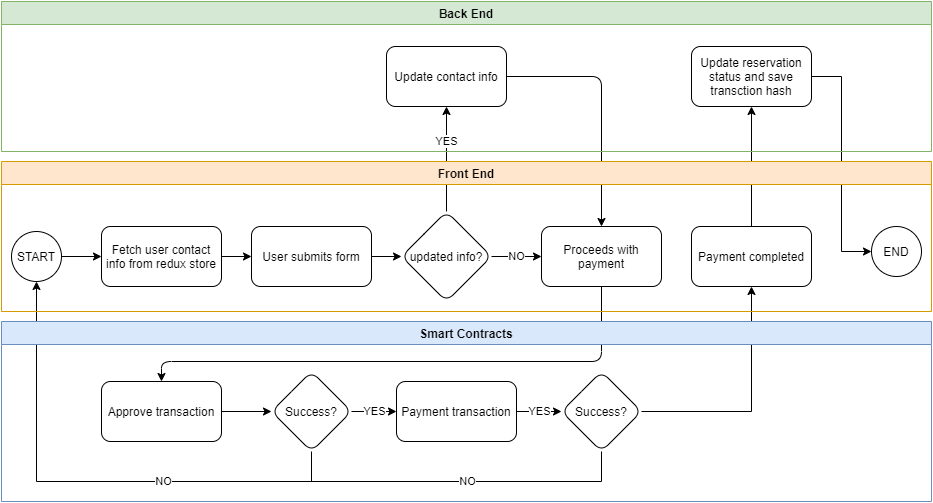

The diagram above was exported from draw.io. Its source (the exported page's mxGraphModel, read from the mxfile embedded in the PNG):
<mxGraphModel dx="1024" dy="1684" grid="1" gridSize="10" guides="1" tooltips="1" connect="1" arrows="1" fold="1" page="1" pageScale="1" pageWidth="850" pageHeight="1100" math="0" shadow="0">
  <root>
    <mxCell id="0" />
    <mxCell id="1" parent="0" />
    <mxCell id="114" value="" style="edgeStyle=orthogonalEdgeStyle;html=1;" parent="1" source="62" target="65" edge="1">
      <mxGeometry relative="1" as="geometry" />
    </mxCell>
    <mxCell id="62" value="START" style="ellipse;whiteSpace=wrap;html=1;aspect=fixed;" parent="1" vertex="1">
      <mxGeometry x="520" y="200" width="50" height="50" as="geometry" />
    </mxCell>
    <mxCell id="115" value="" style="edgeStyle=orthogonalEdgeStyle;html=1;" parent="1" source="65" target="71" edge="1">
      <mxGeometry relative="1" as="geometry" />
    </mxCell>
    <mxCell id="65" value="Fetch user contact info from redux store" style="rounded=1;whiteSpace=wrap;html=1;" parent="1" vertex="1">
      <mxGeometry x="610" y="195" width="120" height="60" as="geometry" />
    </mxCell>
    <mxCell id="116" value="" style="edgeStyle=orthogonalEdgeStyle;html=1;" parent="1" source="71" target="73" edge="1">
      <mxGeometry relative="1" as="geometry" />
    </mxCell>
    <mxCell id="71" value="User submits form" style="whiteSpace=wrap;html=1;rounded=1;" parent="1" vertex="1">
      <mxGeometry x="760" y="195" width="120" height="60" as="geometry" />
    </mxCell>
    <mxCell id="117" value="YES" style="edgeStyle=orthogonalEdgeStyle;html=1;" parent="1" source="73" target="75" edge="1">
      <mxGeometry x="0.3333" relative="1" as="geometry">
        <mxPoint as="offset" />
      </mxGeometry>
    </mxCell>
    <mxCell id="118" value="NO" style="edgeStyle=orthogonalEdgeStyle;html=1;fontStyle=0" parent="1" source="73" target="77" edge="1">
      <mxGeometry relative="1" as="geometry" />
    </mxCell>
    <mxCell id="73" value="updated info?" style="rhombus;whiteSpace=wrap;html=1;rounded=1;" parent="1" vertex="1">
      <mxGeometry x="910" y="180" width="90" height="90" as="geometry" />
    </mxCell>
    <mxCell id="119" style="edgeStyle=orthogonalEdgeStyle;html=1;entryX=0.5;entryY=0;entryDx=0;entryDy=0;" parent="1" source="75" target="77" edge="1">
      <mxGeometry relative="1" as="geometry" />
    </mxCell>
    <mxCell id="128" style="edgeStyle=orthogonalEdgeStyle;html=1;entryX=0.5;entryY=0;entryDx=0;entryDy=0;exitX=0.5;exitY=1;exitDx=0;exitDy=0;" parent="1" source="77" target="120" edge="1">
      <mxGeometry relative="1" as="geometry">
        <Array as="points">
          <mxPoint x="1110" y="330" />
          <mxPoint x="670" y="330" />
        </Array>
      </mxGeometry>
    </mxCell>
    <mxCell id="77" value="Proceeds with payment" style="whiteSpace=wrap;html=1;rounded=1;" parent="1" vertex="1">
      <mxGeometry x="1050" y="195" width="120" height="60" as="geometry" />
    </mxCell>
    <mxCell id="106" value="YES" style="edgeStyle=orthogonalEdgeStyle;html=1;exitX=0.5;exitY=1;exitDx=0;exitDy=0;entryX=0.5;entryY=0;entryDx=0;entryDy=0;" parent="1" edge="1">
      <mxGeometry relative="1" as="geometry">
        <mxPoint x="530" y="940" as="targetPoint" />
      </mxGeometry>
    </mxCell>
    <mxCell id="96" value="" style="edgeStyle=orthogonalEdgeStyle;html=1;exitX=0.5;exitY=1;exitDx=0;exitDy=0;" parent="1" edge="1">
      <mxGeometry relative="1" as="geometry">
        <mxPoint x="530" y="1070" as="targetPoint" />
      </mxGeometry>
    </mxCell>
    <mxCell id="pKzZtyjkAcKm-Jdt6cCI-141" style="edgeStyle=orthogonalEdgeStyle;rounded=0;orthogonalLoop=1;jettySize=auto;html=1;entryX=0;entryY=0.5;entryDx=0;entryDy=0;endArrow=classic;endFill=1;" edge="1" parent="1" source="97" target="pKzZtyjkAcKm-Jdt6cCI-140">
      <mxGeometry relative="1" as="geometry" />
    </mxCell>
    <mxCell id="130" value="" style="edgeStyle=orthogonalEdgeStyle;html=1;" parent="1" source="120" target="129" edge="1">
      <mxGeometry relative="1" as="geometry" />
    </mxCell>
    <mxCell id="120" value="Approve transaction" style="whiteSpace=wrap;html=1;rounded=1;" parent="1" vertex="1">
      <mxGeometry x="610" y="350" width="120" height="60" as="geometry" />
    </mxCell>
    <mxCell id="133" value="YES" style="edgeStyle=orthogonalEdgeStyle;html=1;" parent="1" source="126" target="132" edge="1">
      <mxGeometry relative="1" as="geometry" />
    </mxCell>
    <mxCell id="126" value="Payment transaction" style="whiteSpace=wrap;html=1;rounded=1;" parent="1" vertex="1">
      <mxGeometry x="905" y="350" width="120" height="60" as="geometry" />
    </mxCell>
    <mxCell id="131" value="YES" style="edgeStyle=orthogonalEdgeStyle;html=1;" parent="1" source="129" target="126" edge="1">
      <mxGeometry relative="1" as="geometry" />
    </mxCell>
    <mxCell id="pKzZtyjkAcKm-Jdt6cCI-136" value="NO" style="edgeStyle=orthogonalEdgeStyle;rounded=0;orthogonalLoop=1;jettySize=auto;html=1;entryX=0.5;entryY=1;entryDx=0;entryDy=0;endArrow=classic;endFill=1;exitX=0.5;exitY=1;exitDx=0;exitDy=0;" edge="1" parent="1" source="129" target="62">
      <mxGeometry x="-0.2967" relative="1" as="geometry">
        <Array as="points">
          <mxPoint x="820" y="450" />
          <mxPoint x="545" y="450" />
        </Array>
        <mxPoint as="offset" />
      </mxGeometry>
    </mxCell>
    <mxCell id="129" value="Success?" style="rhombus;whiteSpace=wrap;html=1;rounded=1;" parent="1" vertex="1">
      <mxGeometry x="780" y="340" width="80" height="80" as="geometry" />
    </mxCell>
    <mxCell id="pKzZtyjkAcKm-Jdt6cCI-135" value="NO" style="edgeStyle=orthogonalEdgeStyle;rounded=0;orthogonalLoop=1;jettySize=auto;html=1;exitX=0.5;exitY=1;exitDx=0;exitDy=0;endArrow=none;endFill=0;" edge="1" parent="1" source="132">
      <mxGeometry x="-0.1579" relative="1" as="geometry">
        <mxPoint x="750" y="450" as="targetPoint" />
        <Array as="points">
          <mxPoint x="1110" y="450" />
          <mxPoint x="750" y="450" />
        </Array>
        <mxPoint as="offset" />
      </mxGeometry>
    </mxCell>
    <mxCell id="pKzZtyjkAcKm-Jdt6cCI-138" style="edgeStyle=orthogonalEdgeStyle;rounded=0;orthogonalLoop=1;jettySize=auto;html=1;endArrow=classic;endFill=1;" edge="1" parent="1" source="132" target="pKzZtyjkAcKm-Jdt6cCI-137">
      <mxGeometry relative="1" as="geometry" />
    </mxCell>
    <mxCell id="132" value="Success?" style="rhombus;whiteSpace=wrap;html=1;rounded=1;" parent="1" vertex="1">
      <mxGeometry x="1070" y="340" width="80" height="80" as="geometry" />
    </mxCell>
    <mxCell id="pKzZtyjkAcKm-Jdt6cCI-139" style="edgeStyle=orthogonalEdgeStyle;rounded=0;orthogonalLoop=1;jettySize=auto;html=1;entryX=0.5;entryY=1;entryDx=0;entryDy=0;endArrow=classic;endFill=1;" edge="1" parent="1" source="pKzZtyjkAcKm-Jdt6cCI-137" target="97">
      <mxGeometry relative="1" as="geometry" />
    </mxCell>
    <mxCell id="pKzZtyjkAcKm-Jdt6cCI-137" value="Payment completed" style="whiteSpace=wrap;html=1;rounded=1;" vertex="1" parent="1">
      <mxGeometry x="1200" y="195" width="120" height="60" as="geometry" />
    </mxCell>
    <mxCell id="pKzZtyjkAcKm-Jdt6cCI-140" value="END" style="ellipse;whiteSpace=wrap;html=1;aspect=fixed;" vertex="1" parent="1">
      <mxGeometry x="1380" y="195" width="50" height="50" as="geometry" />
    </mxCell>
    <mxCell id="pKzZtyjkAcKm-Jdt6cCI-142" value="Front End" style="swimlane;fillColor=#ffe6cc;strokeColor=#d79b00;" vertex="1" parent="1">
      <mxGeometry x="510" y="130" width="930" height="150" as="geometry" />
    </mxCell>
    <mxCell id="pKzZtyjkAcKm-Jdt6cCI-143" value="Smart Contracts" style="swimlane;startSize=23;fillColor=#dae8fc;strokeColor=#6c8ebf;" vertex="1" parent="1">
      <mxGeometry x="510" y="290" width="930" height="180" as="geometry" />
    </mxCell>
    <mxCell id="pKzZtyjkAcKm-Jdt6cCI-144" value="Back End" style="swimlane;fillColor=#d5e8d4;strokeColor=#82b366;startSize=23;" vertex="1" parent="1">
      <mxGeometry x="510" y="-30" width="930" height="150" as="geometry" />
    </mxCell>
    <mxCell id="75" value="Update contact info" style="whiteSpace=wrap;html=1;rounded=1;" parent="pKzZtyjkAcKm-Jdt6cCI-144" vertex="1">
      <mxGeometry x="385" y="45" width="120" height="60" as="geometry" />
    </mxCell>
    <mxCell id="97" value="Update reservation status and save transction hash" style="whiteSpace=wrap;html=1;rounded=1;" parent="pKzZtyjkAcKm-Jdt6cCI-144" vertex="1">
      <mxGeometry x="690" y="45" width="120" height="60" as="geometry" />
    </mxCell>
  </root>
</mxGraphModel>